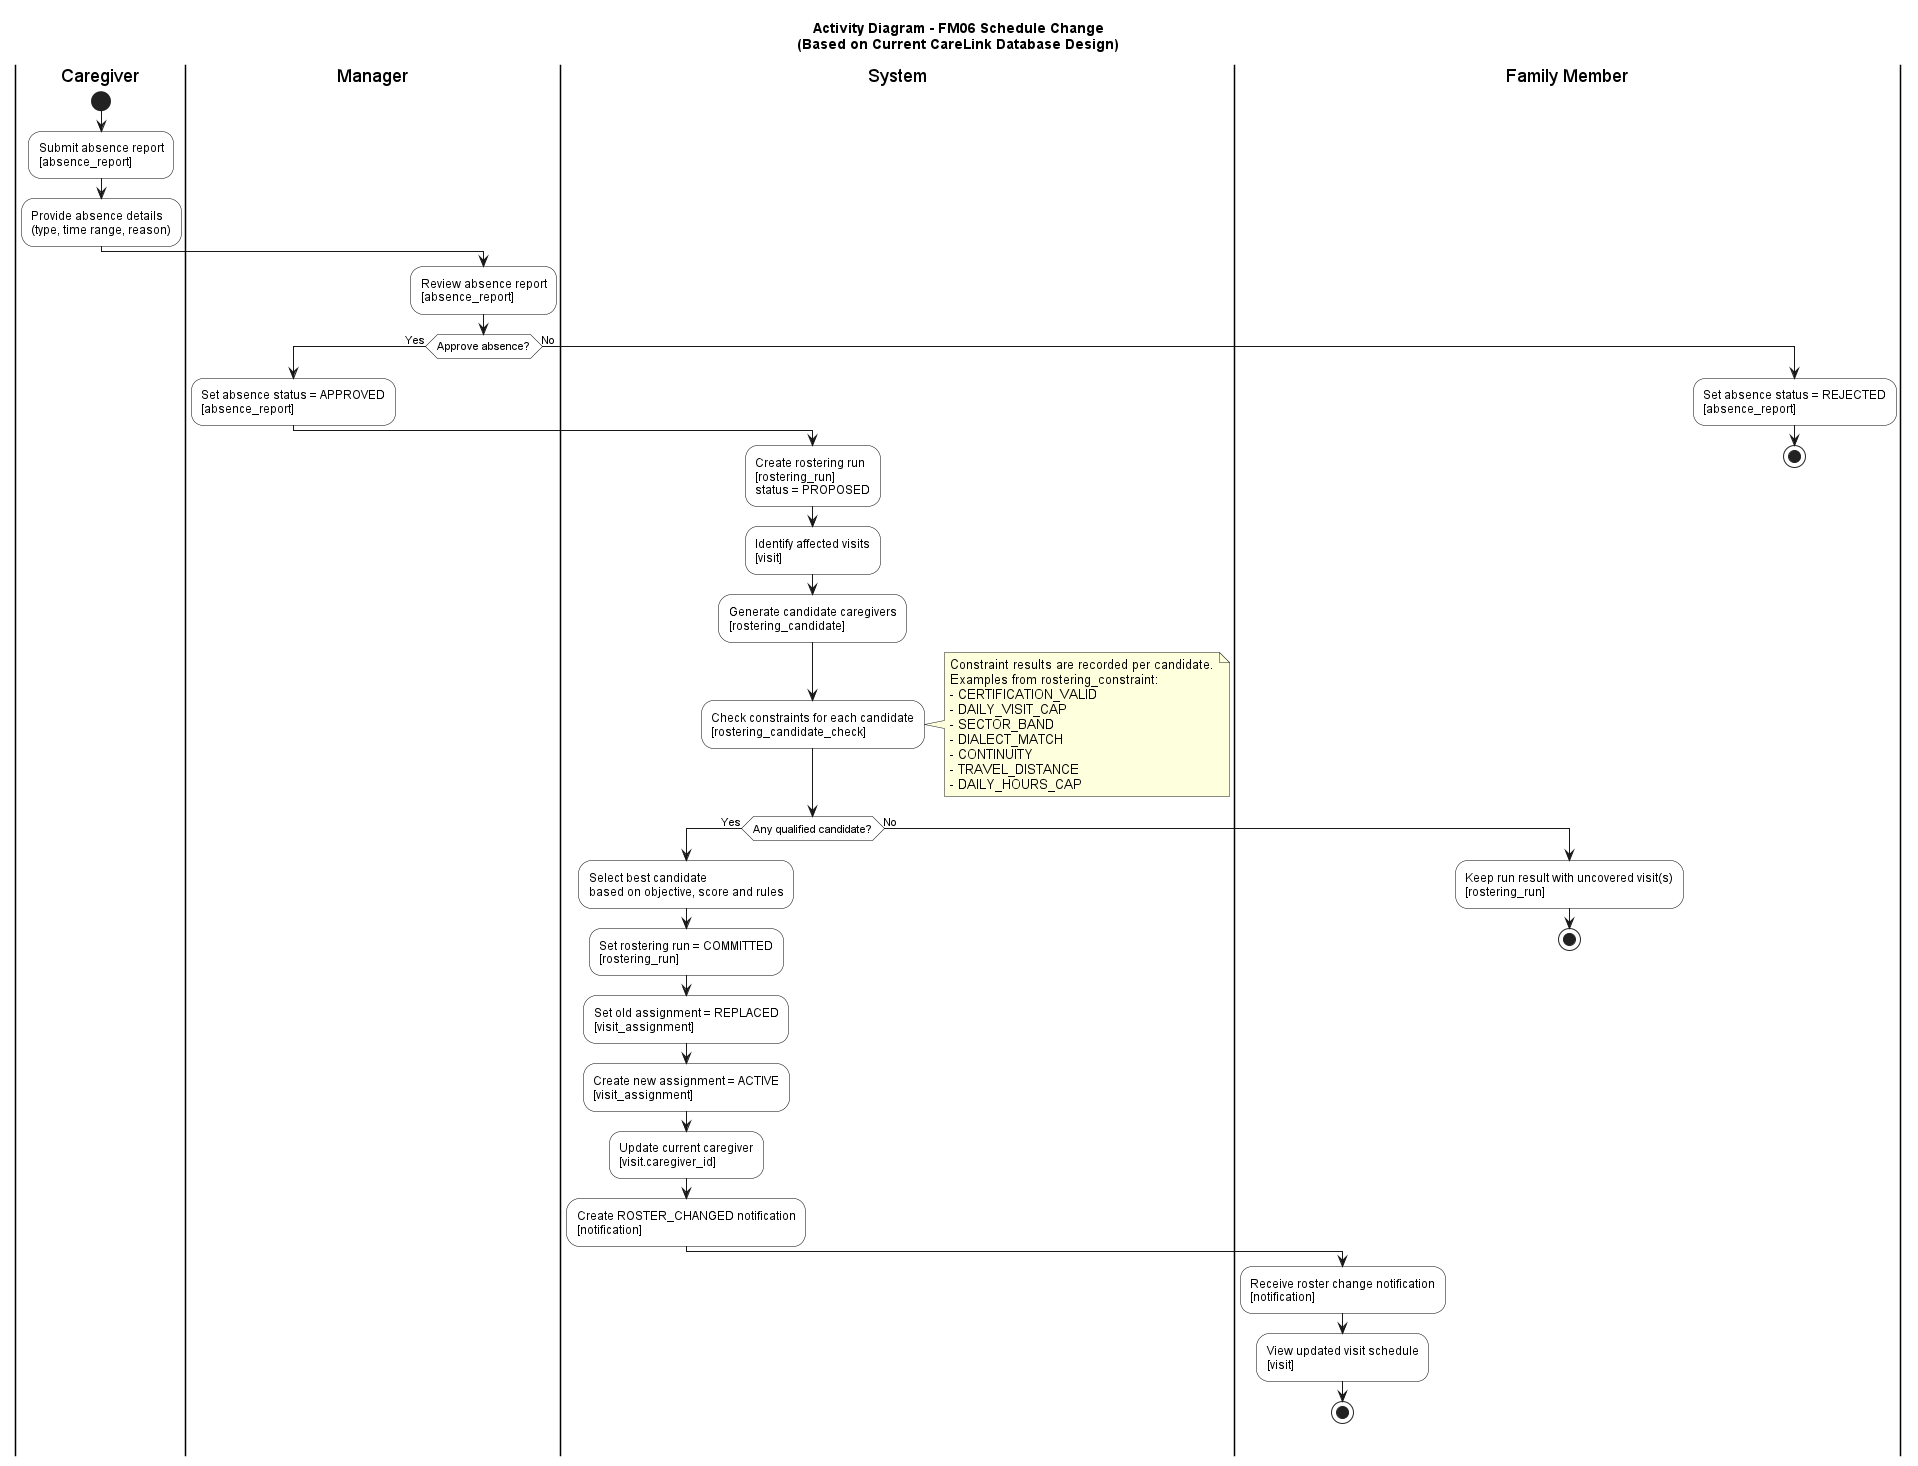

The diagram above was rendered by PlantUML. Its source (embedded in the PNG):
@startuml
title Activity Diagram - FM06 Schedule Change\n(Based on Current CareLink Database Design)

skinparam shadowing false
skinparam activity {
    BackgroundColor White
    BorderColor Black
    FontName Arial
}
skinparam defaultFontName Arial

|Caregiver|
start
:Submit absence report\n[absence_report];
:Provide absence details\n(type, time range, reason);

|Manager|
:Review absence report\n[absence_report];

if (Approve absence?) then (Yes)
    :Set absence status = APPROVED\n[absence_report];

    |System|
    :Create rostering run\n[rostering_run]\nstatus = PROPOSED;
    :Identify affected visits\n[visit];
    :Generate candidate caregivers\n[rostering_candidate];
    :Check constraints for each candidate\n[rostering_candidate_check];

    note right
      Constraint results are recorded per candidate.
      Examples from rostering_constraint:
      - CERTIFICATION_VALID
      - DAILY_VISIT_CAP
      - SECTOR_BAND
      - DIALECT_MATCH
      - CONTINUITY
      - TRAVEL_DISTANCE
      - DAILY_HOURS_CAP
    end note

    if (Any qualified candidate?) then (Yes)
        :Select best candidate\nbased on objective, score and rules;
        :Set rostering run = COMMITTED\n[rostering_run];
        :Set old assignment = REPLACED\n[visit_assignment];
        :Create new assignment = ACTIVE\n[visit_assignment];
        :Update current caregiver\n[visit.caregiver_id];
        :Create ROSTER_CHANGED notification\n[notification];

        |Family Member|
        :Receive roster change notification\n[notification];
        :View updated visit schedule\n[visit];
        stop
    else (No)
        :Keep run result with uncovered visit(s)\n[rostering_run];
        stop
    endif

else (No)
    :Set absence status = REJECTED\n[absence_report];
    stop
endif

@enduml